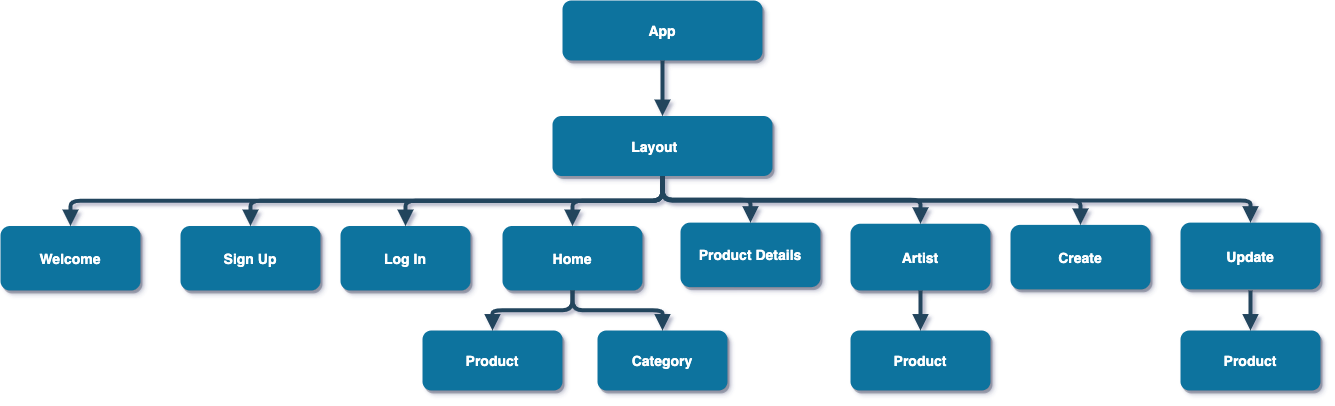

The diagram above was exported from draw.io. Its source (the exported page's mxGraphModel, read from the mxfile embedded in the PNG):
<mxGraphModel dx="1527" dy="1112" grid="1" gridSize="10" guides="1" tooltips="1" connect="1" arrows="1" fold="1" page="1" pageScale="1.5" pageWidth="1169" pageHeight="827" background="#ffffff" math="0" shadow="0">
  <root>
    <mxCell id="0" />
    <mxCell id="1" parent="0" />
    <mxCell id="2" value="App" style="rounded=1;fillColor=#10739E;strokeColor=none;shadow=1;gradientColor=none;fontStyle=1;fontColor=#FFFFFF;fontSize=14;" parent="1" vertex="1">
      <mxGeometry x="672" y="230" width="200" height="60" as="geometry" />
    </mxCell>
    <mxCell id="3" value="Layout    " style="rounded=1;fillColor=#10739E;strokeColor=none;shadow=1;gradientColor=none;fontStyle=1;fontColor=#FFFFFF;fontSize=14;" parent="1" vertex="1">
      <mxGeometry x="662" y="345.5" width="220" height="60" as="geometry" />
    </mxCell>
    <mxCell id="4" value="Welcome" style="rounded=1;fillColor=#10739E;strokeColor=none;shadow=1;gradientColor=none;fontStyle=1;fontColor=#FFFFFF;fontSize=14;" parent="1" vertex="1">
      <mxGeometry x="110" y="455.5" width="140" height="64.5" as="geometry" />
    </mxCell>
    <mxCell id="5" value="Sign Up" style="rounded=1;fillColor=#10739E;strokeColor=none;shadow=1;gradientColor=none;fontStyle=1;fontColor=#FFFFFF;fontSize=14;" parent="1" vertex="1">
      <mxGeometry x="290" y="455.5" width="140" height="64.5" as="geometry" />
    </mxCell>
    <mxCell id="6" value="Log In" style="rounded=1;fillColor=#10739E;strokeColor=none;shadow=1;gradientColor=none;fontStyle=1;fontColor=#FFFFFF;fontSize=14;" parent="1" vertex="1">
      <mxGeometry x="450" y="455.5" width="130" height="64.5" as="geometry" />
    </mxCell>
    <mxCell id="29" value="" style="edgeStyle=elbowEdgeStyle;elbow=vertical;strokeWidth=4;endArrow=block;endFill=1;fontStyle=1;strokeColor=#23445D;" parent="1" source="2" target="3" edge="1">
      <mxGeometry x="22" y="165.5" width="100" height="100" as="geometry">
        <mxPoint x="22" y="265.5" as="sourcePoint" />
        <mxPoint x="122" y="165.5" as="targetPoint" />
      </mxGeometry>
    </mxCell>
    <mxCell id="30" value="" style="edgeStyle=elbowEdgeStyle;elbow=vertical;strokeWidth=4;endArrow=block;endFill=1;fontStyle=1;strokeColor=#23445D;" parent="1" source="3" target="5" edge="1">
      <mxGeometry x="22" y="165.5" width="100" height="100" as="geometry">
        <mxPoint x="22" y="265.5" as="sourcePoint" />
        <mxPoint x="122" y="165.5" as="targetPoint" />
      </mxGeometry>
    </mxCell>
    <mxCell id="31" value="" style="edgeStyle=elbowEdgeStyle;elbow=vertical;strokeWidth=4;endArrow=block;endFill=1;fontStyle=1;strokeColor=#23445D;" parent="1" source="3" target="4" edge="1">
      <mxGeometry x="22" y="165.5" width="100" height="100" as="geometry">
        <mxPoint x="22" y="265.5" as="sourcePoint" />
        <mxPoint x="122" y="165.5" as="targetPoint" />
      </mxGeometry>
    </mxCell>
    <mxCell id="32" value="" style="edgeStyle=elbowEdgeStyle;elbow=vertical;strokeWidth=4;endArrow=block;endFill=1;fontStyle=1;strokeColor=#23445D;" parent="1" source="3" target="6" edge="1">
      <mxGeometry x="22" y="165.5" width="100" height="100" as="geometry">
        <mxPoint x="22" y="265.5" as="sourcePoint" />
        <mxPoint x="122" y="165.5" as="targetPoint" />
      </mxGeometry>
    </mxCell>
    <mxCell id="ary05HeR8eiLXRztbQtv-56" value="Home" style="rounded=1;fillColor=#10739E;strokeColor=none;shadow=1;gradientColor=none;fontStyle=1;fontColor=#FFFFFF;fontSize=14;" parent="1" vertex="1">
      <mxGeometry x="612" y="455.5" width="140" height="64.5" as="geometry" />
    </mxCell>
    <mxCell id="ary05HeR8eiLXRztbQtv-57" value="Product Details" style="rounded=1;fillColor=#10739E;strokeColor=none;shadow=1;gradientColor=none;fontStyle=1;fontColor=#FFFFFF;fontSize=14;" parent="1" vertex="1">
      <mxGeometry x="790" y="452.13" width="140" height="64.5" as="geometry" />
    </mxCell>
    <mxCell id="ary05HeR8eiLXRztbQtv-58" value="" style="edgeStyle=elbowEdgeStyle;elbow=vertical;strokeWidth=4;endArrow=block;endFill=1;fontStyle=1;strokeColor=#23445D;entryX=0.5;entryY=0;entryDx=0;entryDy=0;exitX=0.5;exitY=1;exitDx=0;exitDy=0;" parent="1" source="3" target="ary05HeR8eiLXRztbQtv-56" edge="1">
      <mxGeometry x="32" y="175.5" width="100" height="100" as="geometry">
        <mxPoint x="782" y="415.5" as="sourcePoint" />
        <mxPoint x="910" y="465.5" as="targetPoint" />
      </mxGeometry>
    </mxCell>
    <mxCell id="ary05HeR8eiLXRztbQtv-59" value="" style="edgeStyle=elbowEdgeStyle;elbow=vertical;strokeWidth=4;endArrow=block;endFill=1;fontStyle=1;strokeColor=#23445D;entryX=0.5;entryY=0;entryDx=0;entryDy=0;exitX=0.5;exitY=1;exitDx=0;exitDy=0;" parent="1" source="3" target="ary05HeR8eiLXRztbQtv-57" edge="1">
      <mxGeometry x="42" y="185.5" width="100" height="100" as="geometry">
        <mxPoint x="770" y="410" as="sourcePoint" />
        <mxPoint x="1140" y="465.5" as="targetPoint" />
      </mxGeometry>
    </mxCell>
    <mxCell id="ary05HeR8eiLXRztbQtv-61" value="Artist" style="rounded=1;fillColor=#10739E;strokeColor=none;shadow=1;gradientColor=none;fontStyle=1;fontColor=#FFFFFF;fontSize=14;" parent="1" vertex="1">
      <mxGeometry x="960" y="453.25" width="140" height="66.75" as="geometry" />
    </mxCell>
    <mxCell id="ary05HeR8eiLXRztbQtv-62" value="" style="edgeStyle=elbowEdgeStyle;elbow=vertical;strokeWidth=4;endArrow=block;endFill=1;fontStyle=1;strokeColor=#23445D;entryX=0.5;entryY=0;entryDx=0;entryDy=0;exitX=0.5;exitY=1;exitDx=0;exitDy=0;" parent="1" source="3" target="ary05HeR8eiLXRztbQtv-61" edge="1">
      <mxGeometry x="52" y="195.5" width="100" height="100" as="geometry">
        <mxPoint x="770" y="410" as="sourcePoint" />
        <mxPoint x="1120" y="465.5" as="targetPoint" />
      </mxGeometry>
    </mxCell>
    <mxCell id="ary05HeR8eiLXRztbQtv-63" value="Create" style="rounded=1;fillColor=#10739E;strokeColor=none;shadow=1;gradientColor=none;fontStyle=1;fontColor=#FFFFFF;fontSize=14;" parent="1" vertex="1">
      <mxGeometry x="1120" y="454.38" width="140" height="64.5" as="geometry" />
    </mxCell>
    <mxCell id="ary05HeR8eiLXRztbQtv-64" value="Update" style="rounded=1;fillColor=#10739E;strokeColor=none;shadow=1;gradientColor=none;fontStyle=1;fontColor=#FFFFFF;fontSize=14;" parent="1" vertex="1">
      <mxGeometry x="1290" y="452.13" width="140" height="66.75" as="geometry" />
    </mxCell>
    <mxCell id="ary05HeR8eiLXRztbQtv-65" value="" style="edgeStyle=elbowEdgeStyle;elbow=vertical;strokeWidth=4;endArrow=block;endFill=1;fontStyle=1;strokeColor=#23445D;entryX=0.5;entryY=0;entryDx=0;entryDy=0;exitX=0.5;exitY=1;exitDx=0;exitDy=0;" parent="1" source="3" target="ary05HeR8eiLXRztbQtv-63" edge="1">
      <mxGeometry x="62" y="205.5" width="100" height="100" as="geometry">
        <mxPoint x="782" y="415.5" as="sourcePoint" />
        <mxPoint x="1040" y="463.25" as="targetPoint" />
        <Array as="points">
          <mxPoint x="1110" y="430" />
        </Array>
      </mxGeometry>
    </mxCell>
    <mxCell id="ary05HeR8eiLXRztbQtv-66" value="" style="edgeStyle=elbowEdgeStyle;elbow=vertical;strokeWidth=4;endArrow=block;endFill=1;fontStyle=1;strokeColor=#23445D;entryX=0.5;entryY=0;entryDx=0;entryDy=0;exitX=0.5;exitY=1;exitDx=0;exitDy=0;" parent="1" source="3" target="ary05HeR8eiLXRztbQtv-64" edge="1">
      <mxGeometry x="72" y="215.5" width="100" height="100" as="geometry">
        <mxPoint x="782" y="415.5" as="sourcePoint" />
        <mxPoint x="1200" y="464.3800000000001" as="targetPoint" />
        <Array as="points">
          <mxPoint x="1070" y="430" />
        </Array>
      </mxGeometry>
    </mxCell>
    <mxCell id="Na_wwoaVdiYXz43FCbTy-55" value="Category" style="rounded=1;fillColor=#10739E;strokeColor=none;shadow=1;gradientColor=none;fontStyle=1;fontColor=#FFFFFF;fontSize=14;" vertex="1" parent="1">
      <mxGeometry x="707" y="560" width="130" height="60" as="geometry" />
    </mxCell>
    <mxCell id="Na_wwoaVdiYXz43FCbTy-56" value="" style="edgeStyle=elbowEdgeStyle;elbow=vertical;strokeWidth=4;endArrow=block;endFill=1;fontStyle=1;strokeColor=#23445D;entryX=0.5;entryY=0;entryDx=0;entryDy=0;exitX=0.5;exitY=1;exitDx=0;exitDy=0;" edge="1" parent="1" source="ary05HeR8eiLXRztbQtv-56" target="Na_wwoaVdiYXz43FCbTy-55">
      <mxGeometry x="42" y="185.5" width="100" height="100" as="geometry">
        <mxPoint x="782" y="415.5" as="sourcePoint" />
        <mxPoint x="692" y="465.5" as="targetPoint" />
      </mxGeometry>
    </mxCell>
    <mxCell id="Na_wwoaVdiYXz43FCbTy-57" value="Product" style="rounded=1;fillColor=#10739E;strokeColor=none;shadow=1;gradientColor=none;fontStyle=1;fontColor=#FFFFFF;fontSize=14;" vertex="1" parent="1">
      <mxGeometry x="532" y="560" width="140" height="60" as="geometry" />
    </mxCell>
    <mxCell id="Na_wwoaVdiYXz43FCbTy-58" value="" style="edgeStyle=elbowEdgeStyle;elbow=vertical;strokeWidth=4;endArrow=block;endFill=1;fontStyle=1;strokeColor=#23445D;entryX=0.5;entryY=0;entryDx=0;entryDy=0;exitX=0.5;exitY=1;exitDx=0;exitDy=0;" edge="1" parent="1" source="ary05HeR8eiLXRztbQtv-56" target="Na_wwoaVdiYXz43FCbTy-57">
      <mxGeometry x="52" y="195.5" width="100" height="100" as="geometry">
        <mxPoint x="682" y="620" as="sourcePoint" />
        <mxPoint x="692" y="566" as="targetPoint" />
      </mxGeometry>
    </mxCell>
    <mxCell id="Na_wwoaVdiYXz43FCbTy-59" value="Product" style="rounded=1;fillColor=#10739E;strokeColor=none;shadow=1;gradientColor=none;fontStyle=1;fontColor=#FFFFFF;fontSize=14;" vertex="1" parent="1">
      <mxGeometry x="960" y="560" width="140" height="60" as="geometry" />
    </mxCell>
    <mxCell id="Na_wwoaVdiYXz43FCbTy-60" value="" style="edgeStyle=elbowEdgeStyle;elbow=vertical;strokeWidth=4;endArrow=block;endFill=1;fontStyle=1;strokeColor=#23445D;entryX=0.5;entryY=0;entryDx=0;entryDy=0;exitX=0.5;exitY=1;exitDx=0;exitDy=0;" edge="1" parent="1" source="ary05HeR8eiLXRztbQtv-61" target="Na_wwoaVdiYXz43FCbTy-59">
      <mxGeometry x="52" y="195.5" width="100" height="100" as="geometry">
        <mxPoint x="692" y="530" as="sourcePoint" />
        <mxPoint x="782" y="570" as="targetPoint" />
        <Array as="points">
          <mxPoint x="1030" y="540" />
        </Array>
      </mxGeometry>
    </mxCell>
    <mxCell id="Na_wwoaVdiYXz43FCbTy-61" value="Product" style="rounded=1;fillColor=#10739E;strokeColor=none;shadow=1;gradientColor=none;fontStyle=1;fontColor=#FFFFFF;fontSize=14;" vertex="1" parent="1">
      <mxGeometry x="1290" y="560" width="140" height="60" as="geometry" />
    </mxCell>
    <mxCell id="Na_wwoaVdiYXz43FCbTy-62" value="" style="edgeStyle=elbowEdgeStyle;elbow=vertical;strokeWidth=4;endArrow=block;endFill=1;fontStyle=1;strokeColor=#23445D;entryX=0.5;entryY=0;entryDx=0;entryDy=0;exitX=0.5;exitY=1;exitDx=0;exitDy=0;" edge="1" parent="1" target="Na_wwoaVdiYXz43FCbTy-61">
      <mxGeometry x="382" y="195.5" width="100" height="100" as="geometry">
        <mxPoint x="1360" y="520" as="sourcePoint" />
        <mxPoint x="1112" y="570" as="targetPoint" />
        <Array as="points">
          <mxPoint x="1360" y="540" />
        </Array>
      </mxGeometry>
    </mxCell>
  </root>
</mxGraphModel>